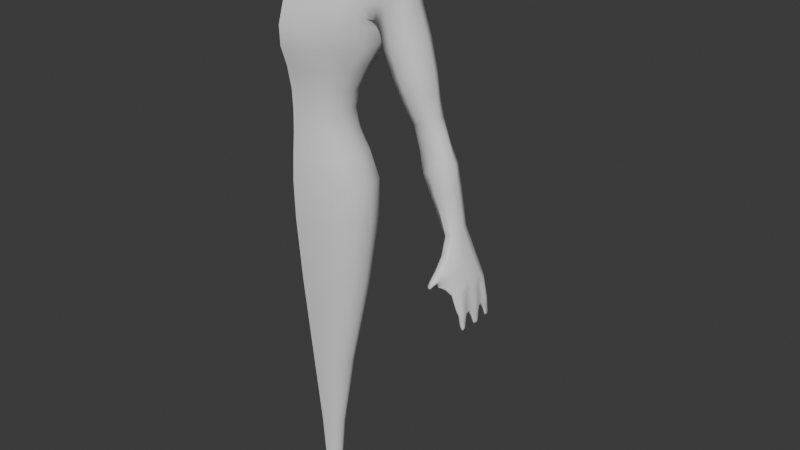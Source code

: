 # Source: Enkidu.blend  (saved by Blender 4.3.34; exported with 4.5.12 LTS)
import bpy
from mathutils import Matrix  # noqa: F401  (used for matrix-valued properties, if any)

bpy.ops.wm.read_factory_settings(use_empty=True)
scene = bpy.context.scene
scene.name = 'Scene'

# ---- collections
col_reference = bpy.data.collections.new('Reference'); scene.collection.children.link(col_reference)

# ---- images (referenced by path relative to the original .blend; pixels are not part of the script)
import os
ASSET_DIR = os.environ.get("B2B_ASSET_DIR", "")  # directory of the original .blend (textures are referenced by path, not embedded)
HERE = os.path.dirname(os.path.abspath(__file__))  # packed textures are extracted next to this script under _unpacked/

def load_image(name, relpath, width, height, colorspace="sRGB"):
    """Load a texture the original file referenced (path relative to the .blend, or extracted next to this script)."""
    p = next((c for c in (os.path.join(HERE, relpath), os.path.join(ASSET_DIR, relpath)) if relpath and os.path.exists(c)), "")
    if p:
        img = bpy.data.images.load(p, check_existing=True)
        img.name = name
    else:  # same state as the original file: an image datablock whose file is absent (Cycles renders it pink)
        img = bpy.data.images.new(name, width, height)
        img.source = "FILE"
        img.filepath = "//" + (relpath or name)
    img.colorspace_settings.name = colorspace
    return img
img_teacher12_29_teacher_albedotransparency_png = load_image('Teacher12_29_Teacher_AlbedoTransparency.png', 'Teacher12_29_Teacher_AlbedoTransparency.png', 1024, 1024, 'sRGB')

# ---- materials (node trees are filled in below, after node groups)
mat_teacher = bpy.data.materials.new('Teacher')
mat_enkidu = bpy.data.materials.new('Enkidu')

# ---- material node trees
mat_teacher.use_nodes = True; mat_teacher.node_tree.nodes.clear()
_N = mat_teacher.node_tree.nodes; _L = mat_teacher.node_tree.links
n0 = _N.new('ShaderNodeBsdfPrincipled'); n0.name = 'Principled BSDF'; n0.location = (10, 300)
n1 = _N.new('ShaderNodeOutputMaterial'); n1.name = 'Material Output'; n1.location = (300, 300)
n2 = _N.new('ShaderNodeTexImage'); n2.name = 'Image Texture.001'; n2.location = (-611, 398)
n2.image = img_teacher12_29_teacher_albedotransparency_png
_L.new(n0.outputs[0], n1.inputs[0])
_L.new(n2.outputs[0], n0.inputs[0])
n1.is_active_output = True
mat_enkidu.use_nodes = True; mat_enkidu.node_tree.nodes.clear()
_N = mat_enkidu.node_tree.nodes; _L = mat_enkidu.node_tree.links
n0 = _N.new('ShaderNodeBsdfPrincipled'); n0.name = 'Principled BSDF'; n0.location = (10, 300)
n1 = _N.new('ShaderNodeOutputMaterial'); n1.name = 'Material Output'; n1.location = (300, 300)
_L.new(n0.outputs[0], n1.inputs[0])
n1.is_active_output = True

# ---- world
world_world = bpy.data.worlds.new('World'); scene.world = world_world
world_world.use_nodes = True; world_world.node_tree.nodes.clear()
_N = world_world.node_tree.nodes; _L = world_world.node_tree.links
n0 = _N.new('ShaderNodeOutputWorld'); n0.name = 'World Output'; n0.location = (300, 300)
n1 = _N.new('ShaderNodeBackground'); n1.name = 'Background'; n1.location = (10, 300)
n1.inputs[0].default_value = (0.05088, 0.05088, 0.05088, 1.0)
_L.new(n1.outputs[0], n0.inputs[0])
n0.is_active_output = True
world_world.color = (0.05088, 0.05088, 0.05088)
world_world.sun_shadow_jitter_overblur = 0.0

# ---- meshes
me_cube_002 = bpy.data.meshes.new('Cube.002')
me_cube_002.from_pydata([(-0.0008109, 0.7547, -0.1066), (0.0, 0.737, 4.846), (-0.0001687, -0.9973, 0.9966), (0.0, -0.9999, 1.953), (-0.0002339, 0.4781, 0.9964), (0.0, 0.5571, 1.956), (0.0, -0.5733, 5.337), (0.0, 0.3783, 5.703), (0.0, -0.8542, 4.353), (0.0, 1.281, 3.912), (0.0, -1.104, 2.486), (-4.815e-05, 0.3941, 1.473), (-0.000707, 0.6391, 0.4861), (-0.0005923, -1.042, 0.4865), (0.0, 0.3217, 5.475), (0.0, -0.5197, 5.225), (0.0, 0.3291, 5.259), (0.0, -0.735, 5.407), (0.0, -0.6751, 5.382), (0.0, 0.4693, 5.987), (-0.0006785, -1.078, -0.1064), (0.0, -0.6624, 4.667), (0.0, -1.277, 3.386), (0.0, 1.215, 3.377), (0.0, 1.074, 4.478), (0.0, -1.121, 3.871), (0.0, 0.9106, 2.487), (-2.192e-05, -0.9791, 1.472), (0.0, 0.4503, 5.064), (0.0, -0.5625, 4.866), (0.0, -0.5212, 5.051), (0.0, 0.4423, 5.892), (0.9215, -0.8553, -0.1119), (0.6376, -0.5147, 4.686), (0.9329, 0.5314, -0.1126), (0.6601, 0.4875, 4.792), (1.057, 0.824, 3.429), (0.7676, 0.3006, 1.957), (0.7067, 0.2948, 0.993), (1.065, -0.9641, 3.43), (0.7813, -0.7962, 1.955), (0.7231, -0.8083, 0.9936), (0.4619, 0.7025, -0.1093), (0.3583, 0.6697, 4.83), (0.342, -0.6237, 4.673), (0.3928, -0.9518, 0.9953), (0.4389, -0.9496, 1.953), (0.5629, -1.205, 3.395), (0.3813, 0.4351, 0.995), (0.4295, 0.4758, 1.956), (0.5584, 1.031, 3.388), (1.3, -0.557, -0.1133), (1.419, -0.1638, -0.1138), (1.311, 0.23, -0.1138), (0.9041, 0.2621, 4.751), (0.9971, -0.06783, 4.739), (0.8908, -0.3427, 4.702), (0.934, 0.05329, 0.9918), (1.014, -0.2569, 0.9913), (0.9475, -0.5666, 0.9924), (0.9761, 0.05829, 1.953), (0.9855, -0.5484, 1.953), (1.572, 0.579, 3.538), (1.576, -0.6768, 3.536), (0.1443, -0.5453, 5.352), (0.1708, 0.3399, 5.69), (0.3024, 0.2318, 5.654), (0.2671, -0.4605, 5.393), (0.8953, 0.7983, 4.436), (0.884, -0.702, 4.368), (0.4559, -0.8012, 4.356), (0.4643, 0.9815, 4.463), (1.453, 0.4918, 4.444), (1.606, -0.07165, 4.564), (1.448, -0.5847, 4.418), (1.013, 0.9525, 3.907), (1.015, -0.9593, 3.885), (0.5337, -1.06, 3.873), (0.5339, 1.138, 3.907), (1.365, 0.7804, 3.94), (1.368, -0.8381, 3.928), (0.9587, 0.4803, 2.494), (0.9657, -0.8099, 2.49), (0.4987, 0.7496, 2.491), (0.5044, -1.039, 2.49), (1.23, 0.1981, 2.498), (1.239, -0.5027, 2.497), (0.6853, 0.2213, 1.471), (0.7049, -0.7987, 1.471), (0.3816, 0.3532, 1.472), (0.3943, -0.9353, 1.472), (0.8781, -0.002297, 1.469), (0.8912, -0.5722, 1.469), (0.8253, 0.432, 0.4815), (0.8301, -0.8322, 0.4823), (0.4211, 0.5906, 0.484), (0.4234, -0.9921, 0.4846), (1.139, 0.1559, 0.4805), (1.235, -0.2014, 0.4805), (1.143, -0.558, 0.4812), (0.431, -0.4493, 4.887), (0.4605, 0.2702, 5.017), (0.255, 0.3988, 5.05), (0.2335, -0.5348, 4.871), (0.5925, 0.09021, 4.977), (0.6365, -0.1134, 4.942), (0.5739, -0.3046, 4.91), (0.377, 0.06798, 5.599), (0.3928, -0.1287, 5.529), (0.3535, -0.3176, 5.455), (0.3967, -0.1427, 5.348), (0.27, -0.4277, 5.258), (0.3569, -0.307, 5.297), (0.381, 0.03349, 5.398), (0.3061, 0.1845, 5.439), (0.1732, 0.2858, 5.466), (0.1464, -0.4973, 5.233), (0.4562, -0.1448, 5.142), (0.3116, -0.429, 5.074), (0.4345, 0.03244, 5.183), (0.3459, 0.187, 5.221), (0.4117, -0.3085, 5.103), (0.1945, 0.2919, 5.248), (0.1692, -0.4987, 5.056), (0.3763, -0.376, 5.601), (0.3676, -0.3531, 5.553), (0.4162, -0.136, 5.714), (0.4078, -0.1296, 5.653), (0.3958, 0.1037, 5.821), (0.3896, 0.09639, 5.748), (0.3132, 0.2989, 5.908), (0.3106, 0.2805, 5.824), (0.1743, 0.4001, 5.874), (0.1744, 0.4251, 5.966), (0.153, -0.6928, 5.433), (0.1496, -0.6381, 5.405), (0.2775, -0.5292, 5.466), (0.2842, -0.5699, 5.502), (0.4508, -1.025, -0.1089), (2.549, 0.2265, 1.549), (2.579, -0.1611, 1.567), (2.797, -0.2442, 1.655), (3.104, 0.01082, 1.777), (3.011, -0.1731, 1.742), (3.045, 0.2057, 1.749), (3.425, 0.2112, -0.5484), (3.368, 0.04637, -0.5812), (3.438, -0.1842, -0.6605), (3.553, 0.2722, -0.5084), (3.285, -0.3187, 0.2534), (3.517, -0.2605, -0.6113), (3.714, 0.04607, -0.464), (3.677, -0.1954, -0.5847), (3.67, 0.2136, -0.4643), (2.749, 0.01137, 3.398), (2.303, 0.4395, 3.178), (2.624, 0.3251, 3.336), (2.013, -0.4029, 3.041), (2.297, -0.5458, 3.178), (2.017, 0.3627, 3.038), (2.619, -0.3838, 3.337), (2.934, 0.01359, 2.701), (2.816, 0.3105, 2.651), (2.807, -0.3517, 2.663), (2.509, 0.4103, 2.561), (2.215, -0.3467, 2.462), (2.501, -0.5001, 2.56), (2.228, 0.3261, 2.451), (3.624, 0.3143, -1.14), (3.553, 0.1214, -1.129), (3.572, -0.1616, -1.169), (3.753, 0.3754, -1.124), (3.919, 0.1125, -1.077), (3.901, -0.1854, -1.127), (3.874, 0.3115, -1.103), (2.982, 0.03832, 0.1615), (3.074, 0.2666, 0.2032), (3.301, 0.3528, 0.2536), (3.508, -0.2259, 0.3174), (3.504, 0.2581, 0.3437), (3.591, 0.02523, 0.3615), (3.07, -0.2146, 0.1767), (3.853, 0.4155, -1.628), (3.934, 0.451, -1.594), (4.057, 0.4452, -2.475), (4.022, 0.411, -1.6), (3.985, 0.4477, -2.131), (4.047, 0.4713, -2.117), (4.108, 0.4441, -2.109), (4.109, 0.4528, -2.498), (4.145, 0.4425, -2.459), (3.873, -0.4859, -1.317), (3.664, -0.9471, -1.5), (3.604, -0.4634, -0.9227), (3.529, -0.4337, -1.008), (3.65, -0.4407, -1.339), (3.743, -0.4765, -0.9975), (4.029, -0.4335, -1.657), (4.114, -0.424, -2.123), (3.848, -0.4102, -1.683), (4.129, -0.4215, -2.585), (3.981, -0.4152, -2.146), (4.069, -0.4189, -2.506), (4.148, -0.4218, -2.492), (3.624, -0.9301, -1.516), (3.617, -0.9519, -1.479), (3.574, -0.9243, -1.475), (3.58, -0.911, -1.503), (3.66, -0.961, -1.474), (3.874, 0.337, -1.745), (3.875, 0.1074, -1.783), (3.782, 0.2094, -1.544), (3.877, -0.05055, -1.782), (3.877, -0.2872, -1.752), (3.788, -0.1648, -1.549), (4.091, 0.09857, -1.745), (4.075, 0.3296, -1.711), (4.041, 0.1998, -1.5), (4.071, -0.3026, -1.721), (4.088, -0.06015, -1.746), (4.034, -0.1801, -1.51), (3.983, 0.3849, -2.168), (3.981, 0.07522, -2.187), (3.985, -0.3417, -2.169), (3.981, -0.01778, -2.186), (4.127, 0.3795, -2.143), (4.138, 0.06926, -2.159), (4.125, -0.3501, -2.145), (4.136, -0.02399, -2.158), (4.07, 0.05502, -2.531), (4.067, 0.4048, -2.513), (4.069, 0.001548, -2.528), (4.07, -0.3739, -2.511), (4.128, 0.4082, -2.585), (4.136, 0.05051, -2.611), (4.135, 0.003101, -2.608), (4.13, -0.3815, -2.588), (4.161, 0.05209, -2.514), (4.153, 0.4016, -2.497), (4.159, -0.001864, -2.511), (4.151, -0.3774, -2.497), (3.865, 0.2306, -1.665), (3.916, 0.2759, -1.801), (3.915, 0.1929, -1.808), (3.868, -0.1715, -1.664), (3.917, -0.1342, -1.806), (3.919, -0.2184, -1.8), (4.042, 0.2212, -1.634), (4.065, 0.1843, -1.781), (4.062, 0.2677, -1.775), (4.037, -0.1825, -1.636), (4.058, -0.229, -1.777), (4.062, -0.143, -1.781), (4.104, -0.2678, -2.179), (4.107, -0.1134, -2.182), (4.022, 0.3062, -2.195), (4.021, 0.1622, -2.2), (4.023, -0.2623, -2.193), (4.022, -0.1086, -2.198), (4.076, -0.04124, -2.494), (4.077, -0.3357, -2.484), (4.107, 0.3013, -2.18), (4.109, 0.1573, -2.184), (4.14, 0.09393, -2.487), (4.136, 0.3627, -2.481), (4.119, 0.3648, -2.531), (4.121, 0.09442, -2.54), (4.078, 0.09652, -2.499), (4.077, 0.3658, -2.491), (4.119, -0.04206, -2.534), (4.116, -0.3395, -2.522), (4.137, -0.04437, -2.483), (4.133, -0.3386, -2.474), (4.09, -0.2586, -2.29), (4.091, -0.122, -2.294), (4.091, 0.2943, -2.293), (4.092, 0.1693, -2.296), (3.765, -0.7235, -1.357), (3.629, -0.7158, -1.189), (3.718, -0.7309, -1.232), (3.598, -0.6723, -1.368), (3.567, -0.6827, -1.233), (3.853, -0.5816, -1.495), (3.741, -0.5546, -1.51), (3.889, -0.4917, -1.705), (3.986, -0.5055, -1.689), (4.077, -0.4714, -2.132), (4.016, -0.4677, -2.143), (4.076, -0.4717, -2.247), (3.662, -0.6969, -1.464), (3.746, -0.7216, -1.455), (3.656, -0.8233, -1.486), (3.697, -0.7453, -1.543), (4.001, -0.5263, -2.012), (3.723, -0.7141, -1.562), (3.807, -0.6286, -1.624), (3.924, -0.5639, -1.723), (3.695, -0.8738, -1.447), (3.62, -0.8855, -1.377), (3.583, -0.8312, -1.452), (3.681, -0.8959, -1.394), (3.569, -0.8525, -1.394), (4.126, -0.4487, -2.461), (4.113, -0.449, -2.511), (4.075, -0.4471, -2.469), (4.031, -0.5139, -2.109), (3.701, -0.706, -1.531), (3.947, -0.5471, -1.71), (3.826, -0.6174, -1.584), (4.002, -0.5086, -2.036), (3.784, -0.6065, -1.591), (3.684, -0.7706, -1.527), (3.911, -0.5419, -1.716), (4.025, -0.5101, -2.032), (3.734, -0.7156, -1.526), (4.044, -0.4999, -2.138), (1.049, -0.2444, 1.944), (1.7, -0.0419, 3.322), (1.318, -0.1532, 2.491), (0.9472, -0.2871, 1.466), (2.483, 0.03344, 1.527), (2.623, 0.03984, 1.001), (1.906, 0.02878, 2.987), (2.107, 0.02897, 2.418), (2.734, -0.1505, 1.033), (3.252, -0.1672, 1.233), (3.348, 0.01323, 1.283), (2.995, -0.2332, 1.136), (3.007, 0.2834, 1.103), (3.222, 0.2071, 1.291), (2.718, 0.2272, 1.094), (3.029, 0.0111, 2.226), (2.927, 0.2543, 2.14), (2.922, -0.2932, 2.201), (2.654, 0.3377, 2.126), (2.395, -0.2798, 2.017), (2.658, -0.4125, 2.11), (2.432, 0.2775, 1.964), (2.294, 0.03835, 1.968), (2.884, 0.3082, 1.891), (2.939, 0.2746, 1.707), (2.798, 0.3069, 1.647), (2.653, 0.2861, 1.591), (2.714, 0.2822, 1.393), (2.881, 0.2967, 1.446), (3.037, 0.269, 1.524), (2.742, 0.3393, 1.846), (2.604, 0.3208, 1.783), (0.0, 0.1226, -6.849), (0.0, -0.4529, -6.849), (0.245, -0.3865, -6.85), (0.2582, 0.05008, -6.85), (0.1232, 0.1047, -6.849), (0.3568, -0.2939, -6.85), (0.4068, -0.1693, -6.85), (0.3682, -0.04467, -6.85), (0.1134, -0.4376, -6.849), (0.4413, -1.004, -1.003), (0.9015, -0.8413, -1.006), (0.4615, 0.6784, -1.003), (-0.0003051, 0.7301, -1.0), (1.28, -0.5522, -1.008), (1.41, -0.1675, -1.008), (-0.000251, -1.053, -1.0), (1.304, 0.2176, -1.008), (0.9297, 0.5113, -1.007), (0.38, -0.8766, -2.62), (0.3999, 0.4867, -2.62), (1.107, -0.5135, -2.623), (-3.112e-05, -0.9157, -2.618), (0.8235, 0.3496, -2.622), (0.792, -0.7468, -2.622), (-3.828e-05, 0.5303, -2.618), (1.223, -0.2015, -2.623), (1.134, 0.1111, -2.623), (0.2451, -0.6421, -4.902), (0.2608, 0.2419, -4.902), (0.6708, -0.408, -4.903), (0.0, -0.6671, -4.902), (0.5028, 0.1527, -4.903), (0.4799, -0.5589, -4.903), (0.0, 0.2708, -4.902), (0.7542, -0.2051, -4.903), (0.6911, -0.001924, -4.903), (0.0, 0.08159, -7.841), (0.0, -0.3815, -7.841), (0.1896, -0.3262, -7.841), (0.1984, 0.02218, -7.841), (0.1006, 0.06694, -7.841), (0.2678, -0.2516, -7.841), (0.3014, -0.1529, -7.841), (0.2748, -0.05407, -7.841), (0.09419, -0.3685, -7.841), (2.171, 0.443, 3.63), (1.917, -0.3744, 3.402), (2.169, -0.5071, 3.63), (1.919, 0.3546, 3.404), (2.56, -0.02137, 4.016), (2.447, 0.3046, 3.908), (2.443, -0.4138, 3.908), (1.815, 0.003667, 3.32), (0.0, 1.086, 2.935), (0.0, -1.261, 2.944), (1.016, 0.6483, 2.987), (1.022, -0.8972, 2.987), (0.5389, 0.8918, 2.947), (0.5437, -1.189, 2.954), (1.558, 0.355, 3.029), (1.565, -0.5527, 3.032), (1.605, -0.1056, 3.027), (1.871, -0.3972, 3.556), (2.099, -0.5002, 3.864), (2.548, -0.08026, 4.483), (2.386, 0.2666, 4.275), (2.101, 0.4322, 3.866), (1.873, 0.3384, 3.56), (2.384, -0.434, 4.274), (1.802, -0.01762, 3.448), (1.683, 0.4748, 3.657), (1.673, 0.6281, 3.995), (1.804, 0.3893, 4.47), (1.682, -0.5384, 3.65), (1.731, -0.03216, 3.453), (1.665, -0.6682, 3.988), (1.803, -0.4938, 4.461), (2.043, -0.08005, 4.684), (2.032, 0.4636, 3.997), (1.899, 0.5113, 4.028), (1.773, -0.4624, 3.66), (1.823, -0.4278, 3.638), (2.03, -0.5243, 3.994), (1.908, -0.5617, 4.024), (1.826, 0.363, 3.643), (1.776, 0.4007, 3.667), (2.366, -0.07517, 4.828), (2.488, -0.07884, 4.785), (2.323, 0.2839, 4.514), (2.208, 0.3144, 4.558), (2.207, -0.4635, 4.555), (2.321, -0.4441, 4.513), (1.781, -0.02984, 3.508), (1.752, -0.03377, 3.508), (3.14, -0.3194, 0.6935), (3.156, 0.3588, 0.6749), (3.397, 0.264, 0.8352), (2.755, 0.04104, 0.5644), (2.869, -0.2121, 0.5907), (3.416, -0.2292, 0.7858), (3.518, 0.01835, 0.8396), (2.86, 0.2799, 0.6406)], [], [(71, 43, 35, 68), (74, 56, 33, 69), (43, 1, 28, 102), (99, 59, 41, 94), (92, 61, 40, 88), (408, 63, 39, 404), (95, 48, 38, 93), (89, 49, 37, 87), (405, 50, 36, 403), (401, 23, 50, 405), (11, 5, 49, 89), (12, 4, 48, 95), (404, 39, 47, 406), (406, 47, 22, 402), (88, 40, 46, 90), (90, 46, 3, 27), (94, 41, 45, 96), (96, 45, 2, 13), (56, 55, 105, 106), (69, 33, 44, 70), (70, 44, 21, 8), (24, 1, 43, 71), (55, 54, 104, 105), (21, 44, 103, 29), (54, 35, 101, 104), (33, 56, 106, 100), (403, 36, 62, 407), (415, 417, 440, 432), (407, 62, 317, 409), (87, 37, 60, 91), (398, 397, 154, 156), (316, 318, 86, 61), (93, 38, 57, 97), (97, 57, 58, 98), (98, 58, 59, 99), (44, 33, 100, 103), (35, 43, 102, 101), (68, 35, 54, 72), (72, 54, 55, 73), (73, 55, 56, 74), (336, 335, 140, 141), (140, 320, 321, 324), (75, 68, 72, 79), (9, 24, 71, 78), (77, 70, 8, 25), (76, 69, 70, 77), (80, 74, 69, 76), (78, 71, 68, 75), (50, 78, 75, 36), (63, 80, 76, 39), (39, 76, 77, 47), (47, 77, 25, 22), (23, 9, 78, 50), (36, 75, 79, 62), (332, 331, 142, 144), (334, 332, 339, 346), (91, 60, 316, 319), (319, 316, 61, 92), (37, 81, 85, 60), (46, 84, 10, 3), (40, 82, 84, 46), (5, 26, 83, 49), (49, 83, 81, 37), (61, 86, 82, 40), (338, 337, 139, 320), (58, 319, 92, 59), (38, 87, 91, 57), (45, 90, 27, 2), (41, 88, 90, 45), (4, 11, 89, 48), (48, 89, 87, 38), (59, 92, 88, 41), (52, 98, 99, 51), (53, 97, 98, 52), (34, 93, 97, 53), (138, 96, 13, 20), (32, 94, 96, 138), (0, 12, 95, 42), (42, 95, 93, 34), (51, 99, 94, 32), (116, 111, 67, 64), (115, 14, 7, 65), (112, 110, 108, 109), (110, 113, 107, 108), (111, 112, 109, 67), (113, 114, 66, 107), (114, 115, 65, 66), (15, 116, 64, 6), (30, 123, 116, 15), (120, 122, 115, 114), (119, 120, 114, 113), (118, 121, 112, 111), (117, 119, 113, 110), (121, 117, 110, 112), (122, 16, 14, 115), (123, 118, 111, 116), (103, 100, 118, 123), (102, 28, 16, 122), (106, 105, 117, 121), (105, 104, 119, 117), (100, 106, 121, 118), (104, 101, 120, 119), (101, 102, 122, 120), (29, 103, 123, 30), (109, 108, 127, 125), (108, 107, 129, 127), (107, 66, 131, 129), (6, 64, 135, 18), (65, 7, 31, 132), (66, 65, 132, 131), (64, 67, 136, 135), (137, 134, 135, 136), (133, 130, 131, 132), (19, 133, 132, 31), (134, 17, 18, 135), (130, 128, 129, 131), (128, 126, 127, 129), (126, 124, 125, 127), (124, 137, 136, 125), (67, 109, 125, 136), (177, 179, 153, 148), (178, 149, 150, 152), (175, 176, 145, 146), (176, 177, 148, 145), (144, 329, 345, 340), (331, 333, 143, 142), (321, 320, 139, 330), (333, 336, 141, 143), (146, 145, 168, 169), (145, 148, 171, 168), (153, 151, 172, 174), (180, 178, 152, 151), (181, 175, 146, 147), (179, 180, 151, 153), (149, 181, 147, 150), (412, 413, 436, 435), (409, 317, 63, 408), (393, 398, 156, 155), (423, 421, 428, 431), (420, 425, 434, 437), (57, 91, 319, 58), (417, 410, 429, 440), (160, 158, 166, 163), (157, 322, 323, 165), (154, 160, 163, 161), (159, 155, 164, 167), (155, 156, 162, 164), (156, 154, 161, 162), (158, 157, 165, 166), (212, 210, 222, 224), (185, 216, 225, 188), (171, 174, 185, 183), (173, 152, 196, 191), (148, 153, 174, 171), (151, 152, 173, 172), (147, 146, 169, 170), (141, 140, 324, 327), (144, 142, 326, 329), (322, 159, 167, 323), (142, 143, 325, 326), (328, 330, 343, 344), (335, 338, 320, 140), (143, 141, 327, 325), (329, 328, 344, 345), (174, 172, 217, 216, 185), (183, 185, 188, 187), (221, 186, 184, 230), (170, 169, 211, 210, 212, 214), (172, 173, 220, 219, 215, 217), (147, 170, 195, 194), (168, 171, 183, 182), (209, 182, 186, 221), (224, 222, 229, 231), (186, 187, 189, 184), (184, 189, 233, 230), (240, 227, 198, 203), (170, 214, 213, 199, 195), (218, 220, 173, 191, 197), (150, 147, 194, 193), (182, 183, 187, 186), (236, 240, 203, 200), (229, 234, 235, 231), (232, 236, 200, 202), (189, 190, 238, 233), (187, 188, 190, 189), (188, 225, 238, 190), (223, 232, 202, 201), (227, 218, 197, 198), (215, 219, 228, 226), (213, 223, 201, 199), (152, 150, 193, 196), (226, 228, 239, 237), (300, 298, 205, 208), (284, 199, 201, 287), (198, 286, 302, 203), (282, 191, 277, 290), (280, 289, 291, 299), (197, 285, 286, 198), (288, 287, 304, 303), (205, 206, 207, 204), (208, 205, 204, 192), (297, 300, 208, 192), (301, 299, 207, 206), (291, 290, 277, 297), (298, 301, 206, 205), (218, 227, 253, 251), (215, 226, 262, 248), (211, 209, 242, 241), (240, 236, 270, 272), (228, 219, 252, 254), (225, 216, 249, 261), (238, 225, 261, 264), (233, 238, 264, 265), (219, 220, 250, 252), (237, 234, 266, 263), (226, 237, 263, 262), (231, 235, 269, 259), (220, 218, 251, 250), (236, 232, 260, 270), (216, 217, 247, 249), (232, 223, 257, 260), (169, 168, 182, 209, 211), (242, 243, 241), (245, 246, 244), (248, 249, 247), (251, 252, 250), (254, 252, 251, 253), (256, 243, 242, 255), (261, 249, 248, 262), (257, 246, 245, 258), (235, 239, 271, 269), (223, 213, 246, 257), (229, 222, 256, 267), (210, 211, 241, 243), (212, 224, 258, 245), (222, 210, 243, 256), (221, 230, 268, 255), (214, 212, 245, 244), (209, 221, 255, 242), (239, 228, 254, 271), (234, 229, 267, 266), (227, 240, 272, 253), (213, 214, 244, 246), (224, 231, 259, 258), (217, 215, 248, 247), (230, 233, 265, 268), (260, 257, 273, 270), (254, 253, 273, 274), (258, 259, 269, 274), (262, 263, 266, 276), (274, 269, 271, 254), (270, 273, 253, 272), (274, 273, 257, 258), (256, 255, 275, 276), (264, 261, 275, 265), (276, 275, 261, 262), (276, 266, 267, 256), (265, 275, 255, 268), (234, 237, 239, 235), (193, 194, 281, 278), (283, 195, 199, 284), (194, 195, 280, 281), (191, 196, 279, 277), (191, 282, 285, 197), (196, 193, 278, 279), (311, 306, 294, 292), (308, 314, 294, 295), (307, 308, 295, 296), (309, 315, 305, 293), (306, 310, 295, 294), (195, 283, 289, 280), (312, 309, 293, 296), (310, 312, 296, 295), (313, 307, 296, 293), (314, 311, 292, 294), (278, 281, 301, 298), (281, 280, 299, 301), (277, 279, 300, 297), (279, 278, 298, 300), (299, 291, 204, 207), (297, 192, 204, 291), (303, 304, 202, 200), (202, 304, 287, 201), (303, 302, 286, 288), (203, 302, 303, 200), (315, 313, 293, 305), (288, 286, 313, 315), (290, 291, 311, 314), (286, 285, 307, 313), (283, 284, 312, 310), (284, 287, 309, 312), (289, 283, 310, 306), (287, 288, 315, 309), (285, 282, 308, 307), (282, 290, 314, 308), (291, 289, 306, 311), (60, 85, 318, 316), (448, 447, 178, 180), (446, 445, 175, 181), (447, 442, 149, 178), (442, 446, 181, 149), (449, 443, 177, 176), (449, 176, 175, 445), (443, 444, 179, 177), (444, 448, 180, 179), (165, 323, 338, 335), (163, 166, 336, 333), (161, 163, 333, 331), (167, 164, 334, 337), (323, 167, 337, 338), (164, 162, 332, 334), (162, 161, 331, 332), (166, 165, 335, 336), (346, 339, 340, 341), (347, 346, 341, 342), (342, 341, 344, 343), (341, 340, 345, 344), (139, 337, 347, 342), (330, 139, 342, 343), (337, 334, 346, 347), (332, 144, 340, 339), (394, 400, 322, 157), (397, 399, 160, 154), (396, 393, 155, 159), (410, 411, 430, 429), (416, 412, 435, 439), (399, 395, 158, 160), (400, 396, 159, 322), (395, 394, 157, 158), (380, 375, 356, 350), (381, 376, 352, 348), (382, 377, 353, 354), (375, 378, 349, 356), (383, 382, 354, 355), (376, 379, 351, 352), (377, 380, 350, 353), (379, 383, 355, 351), (34, 53, 364, 365), (51, 32, 358, 361), (42, 34, 365, 359), (53, 52, 362, 364), (138, 20, 363, 357), (52, 51, 361, 362), (0, 42, 359, 360), (32, 138, 357, 358), (365, 364, 374, 370), (361, 358, 371, 368), (359, 365, 370, 367), (364, 362, 373, 374), (357, 363, 369, 366), (362, 361, 368, 373), (360, 359, 367, 372), (358, 357, 366, 371), (370, 374, 383, 379), (368, 371, 380, 377), (367, 370, 379, 376), (374, 373, 382, 383), (366, 369, 378, 375), (373, 368, 377, 382), (372, 367, 376, 381), (371, 366, 375, 380), (354, 353, 389, 390), (355, 354, 390, 391), (356, 349, 385, 392), (350, 356, 392, 386), (351, 355, 391, 387), (352, 351, 387, 388), (348, 352, 388, 384), (353, 350, 386, 389), (421, 422, 441, 428), (425, 424, 438, 434), (418, 419, 427, 433), (413, 414, 426, 436), (424, 423, 431, 438), (422, 418, 433, 441), (411, 416, 439, 430), (419, 420, 437, 427), (318, 409, 408, 86), (85, 407, 409, 318), (81, 403, 407, 85), (84, 406, 402, 10), (82, 404, 406, 84), (26, 401, 405, 83), (83, 405, 403, 81), (86, 408, 404, 82), (400, 394, 410, 417), (396, 400, 417, 415), (395, 399, 416, 411), (399, 397, 412, 416), (393, 396, 415, 414), (398, 393, 414, 413), (397, 398, 413, 412), (394, 395, 411, 410), (62, 79, 419, 418), (72, 73, 425, 420), (79, 72, 420, 419), (80, 63, 421, 423), (73, 74, 424, 425), (63, 317, 422, 421), (317, 62, 418, 422), (74, 80, 423, 424), (431, 428, 429, 430), (437, 434, 435, 436), (427, 437, 436, 426), (433, 427, 426, 432), (434, 438, 439, 435), (438, 431, 430, 439), (441, 433, 432, 440), (428, 441, 440, 429), (414, 415, 432, 426), (329, 326, 448, 444), (328, 329, 444, 443), (330, 449, 445, 321), (330, 328, 443, 449), (327, 324, 446, 442), (325, 327, 442, 447), (324, 321, 445, 446), (326, 325, 447, 448)])
me_cube_002.polygons.foreach_set('use_smooth', [True] * 418)
me_cube_002.polygons.foreach_set('material_index', [2, 2, 2, 2, 2, 2, 2, 2, 2, 2, 2, 2, 2, 2, 2, 2, 2, 2, 2, 2, 2, 2, 2, 2, 2, 2, 2, 2, 2, 2, 2, 2, 2, 2, 2, 2, 2, 2, 2, 2, 2, 2, 2, 2, 2, 2, 2, 2, 2, 2, 2, 2, 2, 2, 2, 2, 2, 2, 2, 2, 2, 2, 2, 2, 2, 2, 2, 2, 2, 2, 2, 2, 2, 2, 2, 2, 2, 2, 2, 2, 2, 2, 2, 2, 2, 2, 2, 2, 2, 2, 2, 2, 2, 2, 2, 2, 2, 2, 2, 2, 2, 2, 2, 2, 2, 2, 2, 2, 2, 2, 2, 2, 2, 2, 2, 2, 2, 2, 2, 2, 2, 2, 2, 2, 2, 2, 2, 2, 2, 2, 2, 2, 2, 2, 2, 2, 2, 2, 2, 2, 2, 2, 2, 2, 2, 2, 2, 2, 2, 2, 2, 2, 2, 2, 2, 2, 2, 2, 2, 2, 2, 2, 2, 2, 2, 2, 2, 2, 2, 2, 2, 2, 2, 2, 2, 2, 2, 2, 2, 2, 2, 2, 2, 2, 2, 2, 2, 2, 2, 2, 2, 2, 2, 2, 2, 2, 2, 2, 2, 2, 2, 2, 2, 2, 2, 2, 2, 2, 2, 2, 2, 2, 2, 2, 2, 2, 2, 2, 2, 2, 2, 2, 2, 2, 2, 2, 2, 2, 2, 2, 2, 2, 2, 2, 2, 2, 2, 2, 2, 2, 2, 2, 2, 2, 2, 2, 2, 2, 2, 2, 2, 2, 2, 2, 2, 2, 2, 2, 2, 2, 2, 2, 2, 2, 2, 2, 2, 2, 2, 2, 2, 2, 2, 2, 2, 2, 2, 2, 2, 2, 2, 2, 2, 2, 2, 2, 2, 2, 2, 2, 2, 2, 2, 2, 2, 2, 2, 2, 2, 2, 2, 2, 2, 2, 2, 2, 2, 2, 2, 2, 2, 2, 2, 2, 2, 2, 2, 2, 2, 2, 2, 2, 2, 2, 2, 2, 2, 2, 2, 2, 2, 2, 2, 2, 2, 2, 2, 2, 2, 2, 2, 2, 2, 2, 2, 2, 2, 2, 2, 2, 2, 2, 2, 2, 2, 2, 2, 2, 2, 2, 2, 2, 2, 2, 2, 2, 2, 2, 2, 2, 2, 2, 2, 2, 2, 2, 2, 2, 2, 2, 2, 2, 2, 2, 2, 2, 2, 2, 2, 2, 2, 2, 2, 2, 2, 2, 2, 2, 2, 2, 2, 2, 2, 2, 2, 2, 2, 2, 2, 2, 2, 2, 2, 2, 2, 2, 2, 2])
_uv = me_cube_002.uv_layers.new(name='UVMap')
_uv.uv.foreach_set('vector', [0.1597, 0.05827, 0.1452, 0.04921, 0.1632, 0.03893, 0.1846, 0.04551, 0.8084, 0.2936, 0.7718, 0.3089, 0.7581, 0.3005, 0.7742, 0.2846, 0.1452, 0.04921, 0.1217, 0.05996, 0.1176, 0.05115, 0.1325, 0.0438, 0.7821, 0.04597, 0.7745, 0.08177, 0.7603, 0.08223, 0.765, 0.04596, 0.776, 0.1171, 0.7863, 0.1535, 0.7678, 0.1547, 0.761, 0.1186, 0.8069, 0.2113, 0.8135, 0.2308, 0.7816, 0.2253, 0.7788, 0.2079, 0.2617, 0.2925, 0.2432, 0.2542, 0.2589, 0.2468, 0.2777, 0.2839, 0.2291, 0.2186, 0.2169, 0.1799, 0.2348, 0.1717, 0.2456, 0.2108, 0.1971, 0.1215, 0.1911, 0.1049, 0.215, 0.09586, 0.2198, 0.1138, 0.159, 0.1402, 0.1513, 0.1237, 0.1911, 0.1049, 0.1971, 0.1215, 0.2015, 0.2317, 0.1849, 0.1958, 0.2169, 0.1799, 0.2291, 0.2186, 0.235, 0.3037, 0.2176, 0.2663, 0.2432, 0.2542, 0.2617, 0.2925, 0.7788, 0.2079, 0.7816, 0.2253, 0.7571, 0.2227, 0.7553, 0.2063, 0.7553, 0.2063, 0.7571, 0.2227, 0.7119, 0.2229, 0.7119, 0.2062, 0.761, 0.1186, 0.7678, 0.1547, 0.7464, 0.1544, 0.7407, 0.1187, 0.7407, 0.1187, 0.7464, 0.1544, 0.7119, 0.1542, 0.7119, 0.1185, 0.765, 0.04596, 0.7603, 0.08223, 0.7396, 0.08264, 0.742, 0.04679, 0.742, 0.04679, 0.7396, 0.08264, 0.7119, 0.08275, 0.7119, 0.04726, 0.7718, 0.3089, 0.7794, 0.3257, 0.7548, 0.335, 0.7468, 0.3226, 0.7742, 0.2846, 0.7581, 0.3005, 0.7399, 0.2999, 0.7505, 0.2831, 0.7505, 0.2831, 0.7399, 0.2999, 0.7119, 0.3004, 0.7119, 0.2834, 0.1275, 0.07248, 0.1217, 0.05996, 0.1452, 0.04921, 0.1597, 0.05827, 0.1742, 0.005964, 0.1721, 0.02439, 0.1472, 0.02287, 0.1483, 0.008142, 0.7119, 0.3004, 0.7399, 0.2999, 0.7264, 0.314, 0.7119, 0.3134, 0.1721, 0.02439, 0.1632, 0.03893, 0.1426, 0.03471, 0.1472, 0.02287, 0.7581, 0.3005, 0.7718, 0.3089, 0.7468, 0.3226, 0.738, 0.3164, 0.2198, 0.1138, 0.215, 0.09586, 0.2417, 0.08647, 0.2439, 0.1074, 0.8053, 0.5952, 0.8211, 0.5846, 0.8257, 0.5929, 0.8088, 0.6044, 0.2439, 0.1074, 0.2417, 0.08647, 0.263, 0.09611, 0.2637, 0.114, 0.2456, 0.2108, 0.2348, 0.1717, 0.2531, 0.168, 0.2617, 0.204, 0.7524, 0.5988, 0.7322, 0.5982, 0.7319, 0.5846, 0.7517, 0.5838, 0.3235, 0.1628, 0.3615, 0.151, 0.3615, 0.17, 0.3262, 0.178, 0.2777, 0.2839, 0.2589, 0.2468, 0.2748, 0.2381, 0.2947, 0.2722, 0.2947, 0.2722, 0.2748, 0.2381, 0.2903, 0.2287, 0.3102, 0.2576, 0.3102, 0.2576, 0.2903, 0.2287, 0.3044, 0.2188, 0.326, 0.2417, 0.7399, 0.2999, 0.7581, 0.3005, 0.738, 0.3164, 0.7264, 0.314, 0.1632, 0.03893, 0.1452, 0.04921, 0.1325, 0.0438, 0.1426, 0.03471, 0.1846, 0.04551, 0.1632, 0.03893, 0.1721, 0.02439, 0.2131, 0.02288, 0.2131, 0.02288, 0.1721, 0.02439, 0.1742, 0.005964, 0.2131, -2.082e-08, 0.8171, 0.3136, 0.7794, 0.3257, 0.7718, 0.3089, 0.8084, 0.2936, 0.7002, 0.4935, 0.6849, 0.4919, 0.6877, 0.4741, 0.7019, 0.4747, 0.6877, 0.4741, 0.6771, 0.4739, 0.6738, 0.4528, 0.6881, 0.453, 0.2005, 0.06646, 0.1846, 0.04551, 0.2131, 0.02288, 0.225, 0.05495, 0.1374, 0.09359, 0.1275, 0.07248, 0.1597, 0.05827, 0.1766, 0.07544, 0.757, 0.2589, 0.7505, 0.2831, 0.7119, 0.2834, 0.7119, 0.2586, 0.7808, 0.2592, 0.7742, 0.2846, 0.7505, 0.2831, 0.757, 0.2589, 0.8073, 0.2617, 0.8084, 0.2936, 0.7742, 0.2846, 0.7808, 0.2592, 0.1766, 0.07544, 0.1597, 0.05827, 0.1846, 0.04551, 0.2005, 0.06646, 0.1911, 0.1049, 0.1766, 0.07544, 0.2005, 0.06646, 0.215, 0.09586, 0.8135, 0.2308, 0.8073, 0.2617, 0.7808, 0.2592, 0.7816, 0.2253, 0.7816, 0.2253, 0.7808, 0.2592, 0.757, 0.2589, 0.7571, 0.2227, 0.7571, 0.2227, 0.757, 0.2589, 0.7119, 0.2586, 0.7119, 0.2229, 0.1513, 0.1237, 0.1374, 0.09359, 0.1766, 0.07544, 0.1911, 0.1049, 0.215, 0.09586, 0.2005, 0.06646, 0.225, 0.05495, 0.2417, 0.08647, 0.7456, 0.4926, 0.7307, 0.4946, 0.7302, 0.4751, 0.7428, 0.4745, 0.7616, 0.4933, 0.7456, 0.4926, 0.7512, 0.4821, 0.7599, 0.4814, 0.2617, 0.204, 0.2531, 0.168, 0.2691, 0.1677, 0.2754, 0.1941, 0.2937, 0.1805, 0.3235, 0.1628, 0.3262, 0.178, 0.2976, 0.1925, 0.2348, 0.1717, 0.2245, 0.1318, 0.246, 0.1283, 0.2531, 0.168, 0.7464, 0.1544, 0.7535, 0.1899, 0.7119, 0.1894, 0.7119, 0.1542, 0.7678, 0.1547, 0.7759, 0.1905, 0.7535, 0.1899, 0.7464, 0.1544, 0.1849, 0.1958, 0.1667, 0.1566, 0.203, 0.1381, 0.2169, 0.1799, 0.2169, 0.1799, 0.203, 0.1381, 0.2245, 0.1318, 0.2348, 0.1717, 0.7863, 0.1535, 0.8003, 0.1918, 0.7759, 0.1905, 0.7678, 0.1547, 0.7877, 0.4885, 0.776, 0.4891, 0.7746, 0.4723, 0.7839, 0.4723, 0.2903, 0.2287, 0.2937, 0.1805, 0.2976, 0.1925, 0.3044, 0.2188, 0.2589, 0.2468, 0.2456, 0.2108, 0.2617, 0.204, 0.2748, 0.2381, 0.7396, 0.08264, 0.7407, 0.1187, 0.7119, 0.1185, 0.7119, 0.08275, 0.7603, 0.08223, 0.761, 0.1186, 0.7407, 0.1187, 0.7396, 0.08264, 0.2176, 0.2663, 0.2015, 0.2317, 0.2291, 0.2186, 0.2432, 0.2542, 0.2432, 0.2542, 0.2291, 0.2186, 0.2456, 0.2108, 0.2589, 0.2468, 0.7745, 0.08177, 0.776, 0.1171, 0.761, 0.1186, 0.7603, 0.08223, 0.3361, 0.2881, 0.3102, 0.2576, 0.326, 0.2417, 0.3532, 0.2658, 0.3193, 0.3055, 0.2947, 0.2722, 0.3102, 0.2576, 0.3361, 0.2881, 0.3012, 0.3183, 0.2777, 0.2839, 0.2947, 0.2722, 0.3193, 0.3055, 0.7428, 0.01862, 0.742, 0.04679, 0.7119, 0.04726, 0.7119, 0.02088, 0.7677, 0.01188, 0.765, 0.04596, 0.742, 0.04679, 0.7428, 0.01862, 0.2525, 0.3414, 0.235, 0.3037, 0.2617, 0.2925, 0.2834, 0.3282, 0.2834, 0.3282, 0.2617, 0.2925, 0.2777, 0.2839, 0.3012, 0.3183, 0.7876, 0.007627, 0.7821, 0.04597, 0.765, 0.04596, 0.7677, 0.01188, 0.8496, 0.7137, 0.8501, 0.7232, 0.8413, 0.7228, 0.842, 0.7135, 0.8533, 0.7814, 0.8536, 0.7953, 0.8338, 0.7978, 0.8322, 0.7839, 0.8507, 0.7323, 0.8515, 0.7467, 0.8374, 0.7466, 0.8401, 0.732, 0.8515, 0.7467, 0.8522, 0.7607, 0.8348, 0.7619, 0.8374, 0.7466, 0.8501, 0.7232, 0.8507, 0.7323, 0.8401, 0.732, 0.8413, 0.7228, 0.8522, 0.7607, 0.8529, 0.7707, 0.8334, 0.7725, 0.8348, 0.7619, 0.8529, 0.7707, 0.8533, 0.7814, 0.8322, 0.7839, 0.8334, 0.7725, 0.8497, 0.7029, 0.8496, 0.7137, 0.842, 0.7135, 0.8426, 0.7029, 0.8618, 0.7029, 0.8619, 0.7137, 0.8496, 0.7137, 0.8497, 0.7029, 0.867, 0.7708, 0.8677, 0.7815, 0.8533, 0.7814, 0.8529, 0.7707, 0.866, 0.7597, 0.867, 0.7708, 0.8529, 0.7707, 0.8522, 0.7607, 0.8626, 0.7233, 0.8633, 0.7321, 0.8507, 0.7323, 0.8501, 0.7232, 0.8646, 0.7459, 0.866, 0.7597, 0.8522, 0.7607, 0.8515, 0.7467, 0.8633, 0.7321, 0.8646, 0.7459, 0.8515, 0.7467, 0.8507, 0.7323, 0.8677, 0.7815, 0.8678, 0.7953, 0.8536, 0.7953, 0.8533, 0.7814, 0.8619, 0.7137, 0.8626, 0.7233, 0.8501, 0.7232, 0.8496, 0.7137, 0.8759, 0.714, 0.8771, 0.7228, 0.8626, 0.7233, 0.8619, 0.7137, 0.8817, 0.7816, 0.8809, 0.7965, 0.8678, 0.7953, 0.8677, 0.7815, 0.878, 0.7315, 0.8786, 0.7447, 0.8646, 0.7459, 0.8633, 0.7321, 0.8786, 0.7447, 0.8797, 0.7585, 0.866, 0.7597, 0.8646, 0.7459, 0.8771, 0.7228, 0.878, 0.7315, 0.8633, 0.7321, 0.8626, 0.7233, 0.8797, 0.7585, 0.8814, 0.7701, 0.867, 0.7708, 0.866, 0.7597, 0.8814, 0.7701, 0.8817, 0.7816, 0.8677, 0.7815, 0.867, 0.7708, 0.8747, 0.7029, 0.8759, 0.714, 0.8619, 0.7137, 0.8618, 0.7029, 0.5877, 0.2458, 0.5797, 0.2704, 0.5768, 0.265, 0.5873, 0.2305, 0.5797, 0.2704, 0.572, 0.2919, 0.5652, 0.293, 0.5768, 0.265, 0.572, 0.2919, 0.5672, 0.3065, 0.5581, 0.3082, 0.5652, 0.293, 0.6067, 0.176, 0.6037, 0.2021, 0.5888, 0.1909, 0.5896, 0.176, 0.5636, 0.3204, 0.5646, 0.3349, 0.5523, 0.3372, 0.5524, 0.3226, 0.5672, 0.3065, 0.5636, 0.3204, 0.5524, 0.3226, 0.5581, 0.3082, 0.6037, 0.2021, 0.5964, 0.2251, 0.5883, 0.2073, 0.5888, 0.1909, 0.5771, 0.2055, 0.5781, 0.1899, 0.5888, 0.1909, 0.5883, 0.2073, 0.5416, 0.3254, 0.5472, 0.3094, 0.5581, 0.3082, 0.5524, 0.3226, 0.542, 0.3404, 0.5416, 0.3254, 0.5524, 0.3226, 0.5523, 0.3372, 0.5781, 0.1899, 0.5781, 0.176, 0.5896, 0.176, 0.5888, 0.1909, 0.5472, 0.3094, 0.5556, 0.293, 0.5652, 0.293, 0.5581, 0.3082, 0.5556, 0.293, 0.5685, 0.261, 0.5768, 0.265, 0.5652, 0.293, 0.5685, 0.261, 0.5765, 0.2277, 0.5873, 0.2305, 0.5768, 0.265, 0.5765, 0.2277, 0.5771, 0.2055, 0.5883, 0.2073, 0.5873, 0.2305, 0.5964, 0.2251, 0.5877, 0.2458, 0.5873, 0.2305, 0.5883, 0.2073, 0.757, 0.4113, 0.7425, 0.4119, 0.7398, 0.3533, 0.7493, 0.3535, 0.7166, 0.4125, 0.7021, 0.4128, 0.7068, 0.3548, 0.7164, 0.3519, 0.7857, 0.4092, 0.7729, 0.4108, 0.7594, 0.3536, 0.768, 0.3519, 0.7729, 0.4108, 0.757, 0.4113, 0.7493, 0.3535, 0.7594, 0.3536, 0.7428, 0.4745, 0.7437, 0.4532, 0.7502, 0.4634, 0.7507, 0.4738, 0.7307, 0.4946, 0.7163, 0.4945, 0.7168, 0.4751, 0.7302, 0.4751, 0.7842, 0.4511, 0.7839, 0.4723, 0.7746, 0.4723, 0.7716, 0.4524, 0.7163, 0.4945, 0.7002, 0.4935, 0.7019, 0.4747, 0.7168, 0.4751, 0.2112, 0.9124, 0.2065, 0.9182, 0.1801, 0.9083, 0.1863, 0.8994, 0.2065, 0.9182, 0.2015, 0.9259, 0.1772, 0.9157, 0.1801, 0.9083, 0.9128, 0.8157, 0.9175, 0.8218, 0.8934, 0.8341, 0.8871, 0.8252, 0.7301, 0.4126, 0.7166, 0.4125, 0.7164, 0.3519, 0.7308, 0.3533, 0.6863, 0.4127, 0.6723, 0.4113, 0.6832, 0.3527, 0.6969, 0.3538, 0.7425, 0.4119, 0.7301, 0.4126, 0.7308, 0.3533, 0.7398, 0.3533, 0.7021, 0.4128, 0.6863, 0.4127, 0.6969, 0.3538, 0.7068, 0.3548, 0.7323, 0.6024, 0.7527, 0.6035, 0.7529, 0.6076, 0.7324, 0.6061, 0.3788, 0.1479, 0.3961, 0.1448, 0.3996, 0.1666, 0.3806, 0.1683, 0.7782, 0.5927, 0.7524, 0.5988, 0.7517, 0.5838, 0.7757, 0.5798, 0.6829, 0.616, 0.654, 0.6162, 0.6552, 0.6124, 0.6838, 0.6101, 0.7533, 0.6166, 0.7326, 0.614, 0.7324, 0.6074, 0.7529, 0.6092, 0.2748, 0.2381, 0.2617, 0.204, 0.2754, 0.1941, 0.2903, 0.2287, 0.6442, 0.5871, 0.6598, 0.5979, 0.6568, 0.6075, 0.6405, 0.5957, 0.7122, 0.5841, 0.6882, 0.5808, 0.6938, 0.5327, 0.7142, 0.5348, 0.6662, 0.5775, 0.6512, 0.5708, 0.6614, 0.5261, 0.6749, 0.5301, 0.7319, 0.5846, 0.7122, 0.5841, 0.7142, 0.5348, 0.7313, 0.5354, 0.7978, 0.5756, 0.7757, 0.5798, 0.7689, 0.5317, 0.7878, 0.5285, 0.7757, 0.5798, 0.7517, 0.5838, 0.7484, 0.5343, 0.7689, 0.5317, 0.7517, 0.5838, 0.7319, 0.5846, 0.7313, 0.5354, 0.7484, 0.5343, 0.6882, 0.5808, 0.6662, 0.5775, 0.6749, 0.5301, 0.6938, 0.5327, 0.1644, 0.8673, 0.1588, 0.8759, 0.1426, 0.8647, 0.1451, 0.8596, 0.8604, 0.831, 0.8554, 0.8351, 0.8385, 0.8178, 0.8433, 0.8153, 0.8844, 0.818, 0.8871, 0.8252, 0.8604, 0.831, 0.8612, 0.8243, 0.9058, 0.8498, 0.9243, 0.8322, 0.9245, 0.8523, 0.9174, 0.8659, 0.9096, 0.8074, 0.9128, 0.8157, 0.8871, 0.8252, 0.8844, 0.818, 0.9175, 0.8218, 0.9243, 0.8322, 0.9058, 0.8498, 0.8934, 0.8341, 0.2181, 0.903, 0.2112, 0.9124, 0.1863, 0.8994, 0.1993, 0.8834, 0.7019, 0.4747, 0.6877, 0.4741, 0.6881, 0.453, 0.7026, 0.4531, 0.7428, 0.4745, 0.7302, 0.4751, 0.7302, 0.4527, 0.7437, 0.4532, 0.8125, 0.5689, 0.7978, 0.5756, 0.7878, 0.5285, 0.8009, 0.5243, 0.7302, 0.4751, 0.7168, 0.4751, 0.717, 0.4529, 0.7302, 0.4527, 0.7576, 0.4499, 0.7716, 0.4524, 0.7663, 0.4626, 0.7583, 0.4629, 0.6849, 0.4919, 0.6738, 0.4901, 0.6771, 0.4739, 0.6877, 0.4741, 0.7168, 0.4751, 0.7019, 0.4747, 0.7026, 0.4531, 0.717, 0.4529, 0.7437, 0.4532, 0.7576, 0.4499, 0.7583, 0.4629, 0.7502, 0.4634, 0.8871, 0.8252, 0.8934, 0.8341, 0.8713, 0.8449, 0.8554, 0.8351, 0.8604, 0.831, 0.8612, 0.8243, 0.8604, 0.831, 0.8433, 0.8153, 0.8471, 0.8124, 0.1316, 0.9158, 0.1363, 0.918, 0.1327, 0.931, 0.1286, 0.9319, 0.1993, 0.8834, 0.1863, 0.8994, 0.1641, 0.8884, 0.1588, 0.8759, 0.1644, 0.8673, 0.1783, 0.8685, 0.8934, 0.8341, 0.9058, 0.8498, 0.8855, 0.8648, 0.8716, 0.8661, 0.8659, 0.8576, 0.8713, 0.8449, 0.2181, 0.903, 0.1993, 0.8834, 0.2062, 0.8717, 0.2162, 0.889, 0.1801, 0.9083, 0.1772, 0.9157, 0.1542, 0.9087, 0.1531, 0.9018, 0.1479, 0.898, 0.1531, 0.9018, 0.1363, 0.918, 0.1316, 0.9158, 0.1451, 0.8596, 0.1426, 0.8647, 0.1294, 0.8573, 0.1315, 0.854, 0.1363, 0.918, 0.1404, 0.9208, 0.1351, 0.9333, 0.1327, 0.931, 0.1327, 0.931, 0.1351, 0.9333, 0.1287, 0.9357, 0.1286, 0.9319, 0.8918, 0.9183, 0.8877, 0.9038, 0.8925, 0.9035, 0.895, 0.9172, 0.1993, 0.8834, 0.1783, 0.8685, 0.1793, 0.8534, 0.1881, 0.8519, 0.2062, 0.8717, 0.8878, 0.8816, 0.8855, 0.8648, 0.9058, 0.8498, 0.9174, 0.8659, 0.8955, 0.8816, 0.2261, 0.901, 0.2181, 0.903, 0.2162, 0.889, 0.2234, 0.8884, 0.1531, 0.9018, 0.1542, 0.9087, 0.1404, 0.9208, 0.1363, 0.918, 0.8923, 0.9208, 0.8918, 0.9183, 0.895, 0.9172, 0.897, 0.9191, 0.1294, 0.8573, 0.1256, 0.8558, 0.128, 0.8516, 0.1315, 0.854, 0.1848, 0.8154, 0.1855, 0.8125, 0.1901, 0.8146, 0.1879, 0.8165, 0.8415, 0.8, 0.8392, 0.8024, 0.8351, 0.8016, 0.8352, 0.7978, 0.8471, 0.8124, 0.8433, 0.8153, 0.8392, 0.8024, 0.8415, 0.8, 0.8433, 0.8153, 0.8385, 0.8178, 0.8351, 0.8016, 0.8392, 0.8024, 0.1802, 0.8298, 0.1848, 0.8154, 0.1879, 0.8165, 0.1853, 0.83, 0.8877, 0.9038, 0.8878, 0.8816, 0.8955, 0.8816, 0.8925, 0.9035, 0.8659, 0.8576, 0.8716, 0.8661, 0.8521, 0.8739, 0.8496, 0.8689, 0.1793, 0.8534, 0.1802, 0.8298, 0.1853, 0.83, 0.1881, 0.8519, 0.9243, 0.8322, 0.9336, 0.8324, 0.9306, 0.8464, 0.9245, 0.8523, 0.8496, 0.8689, 0.8521, 0.8739, 0.8387, 0.8799, 0.8364, 0.876, 0.9436, 0.8796, 0.9461, 0.876, 0.9501, 0.8812, 0.9472, 0.8813, 0.1926, 0.8491, 0.1881, 0.8519, 0.1853, 0.83, 0.1887, 0.83, 0.8925, 0.9035, 0.8957, 0.9036, 0.8969, 0.9156, 0.895, 0.9172, 0.9171, 0.8741, 0.9174, 0.8659, 0.9303, 0.8786, 0.9291, 0.8821, 0.2209, 0.8571, 0.2191, 0.8542, 0.2327, 0.8463, 0.2318, 0.8512, 0.8955, 0.8816, 0.8995, 0.8845, 0.8957, 0.9036, 0.8925, 0.9035, 0.1904, 0.8278, 0.1887, 0.83, 0.1899, 0.8182, 0.1909, 0.8172, 0.2415, 0.8537, 0.2359, 0.854, 0.2355, 0.8503, 0.2406, 0.849, 0.9472, 0.8813, 0.9501, 0.8812, 0.9505, 0.8866, 0.9473, 0.8835, 0.9431, 0.8837, 0.9436, 0.8796, 0.9472, 0.8813, 0.9473, 0.8835, 0.2325, 0.8564, 0.2318, 0.8512, 0.2355, 0.8503, 0.2359, 0.854, 0.9427, 0.8882, 0.9291, 0.8821, 0.9303, 0.8786, 0.9431, 0.8837, 0.2369, 0.8585, 0.2325, 0.8564, 0.2359, 0.854, 0.2415, 0.8537, 0.8878, 0.8816, 0.8877, 0.9038, 0.8843, 0.9047, 0.8827, 0.8816, 0.8659, 0.8576, 0.8496, 0.8689, 0.8472, 0.8657, 0.8615, 0.8538, 0.1641, 0.8884, 0.1479, 0.898, 0.1448, 0.8946, 0.1579, 0.8869, 0.8918, 0.9183, 0.8923, 0.9208, 0.8892, 0.919, 0.89, 0.9184, 0.8521, 0.8739, 0.8716, 0.8661, 0.8732, 0.8714, 0.8531, 0.8777, 0.8385, 0.8178, 0.8554, 0.8351, 0.8519, 0.8387, 0.835, 0.8189, 0.8351, 0.8016, 0.8385, 0.8178, 0.835, 0.8189, 0.8333, 0.8023, 0.8352, 0.7978, 0.8351, 0.8016, 0.8333, 0.8023, 0.8322, 0.801, 0.8716, 0.8661, 0.8855, 0.8648, 0.8811, 0.8707, 0.8732, 0.8714, 0.8364, 0.876, 0.8322, 0.8776, 0.834, 0.8739, 0.8356, 0.874, 0.8496, 0.8689, 0.8364, 0.876, 0.8356, 0.874, 0.8472, 0.8657, 0.1315, 0.854, 0.128, 0.8516, 0.1325, 0.8509, 0.1328, 0.8521, 0.8855, 0.8648, 0.8878, 0.8816, 0.8827, 0.8816, 0.8811, 0.8707, 0.1855, 0.8125, 0.1848, 0.8154, 0.1828, 0.815, 0.1821, 0.8143, 0.8554, 0.8351, 0.8713, 0.8449, 0.864, 0.8467, 0.8519, 0.8387, 0.1848, 0.8154, 0.1802, 0.8298, 0.1767, 0.8288, 0.1828, 0.815, 0.1863, 0.8994, 0.1801, 0.9083, 0.1531, 0.9018, 0.1479, 0.898, 0.1641, 0.8884, 0.3912, 0.6611, 0.3822, 0.6622, 0.3849, 0.6543, 0.3854, 0.5859, 0.3932, 0.5855, 0.3883, 0.5931, 0.3844, 0.7079, 0.3936, 0.708, 0.3881, 0.7155, 0.3914, 0.5384, 0.3836, 0.5388, 0.3857, 0.5314, 0.3805, 0.5595, 0.3836, 0.5388, 0.3914, 0.5384, 0.3953, 0.5588, 0.3805, 0.6823, 0.3822, 0.6622, 0.3912, 0.6611, 0.3939, 0.6814, 0.394, 0.6874, 0.3936, 0.708, 0.3844, 0.7079, 0.3805, 0.6882, 0.3953, 0.5647, 0.3932, 0.5855, 0.3854, 0.5859, 0.3805, 0.5655, 0.8348, 0.8818, 0.8387, 0.8799, 0.8399, 0.8815, 0.8395, 0.8827, 0.1802, 0.8298, 0.1793, 0.8534, 0.1752, 0.8523, 0.1767, 0.8288, 0.1294, 0.8573, 0.1426, 0.8647, 0.1402, 0.868, 0.1287, 0.8595, 0.1588, 0.8759, 0.1641, 0.8884, 0.1579, 0.8869, 0.1549, 0.8798, 0.1644, 0.8673, 0.1451, 0.8596, 0.1462, 0.8556, 0.1663, 0.8624, 0.1426, 0.8647, 0.1588, 0.8759, 0.1549, 0.8798, 0.1402, 0.868, 0.1316, 0.9158, 0.1286, 0.9319, 0.1267, 0.9313, 0.1279, 0.9147, 0.1783, 0.8685, 0.1644, 0.8673, 0.1663, 0.8624, 0.1745, 0.8636, 0.1479, 0.898, 0.1316, 0.9158, 0.1279, 0.9147, 0.1448, 0.8946, 0.8387, 0.8799, 0.8521, 0.8739, 0.8531, 0.8777, 0.8399, 0.8815, 0.1256, 0.8558, 0.1294, 0.8573, 0.1287, 0.8595, 0.1271, 0.8596, 0.8877, 0.9038, 0.8918, 0.9183, 0.89, 0.9184, 0.8843, 0.9047, 0.1793, 0.8534, 0.1783, 0.8685, 0.1745, 0.8636, 0.1752, 0.8523, 0.1451, 0.8596, 0.1315, 0.854, 0.1328, 0.8521, 0.1462, 0.8556, 0.8713, 0.8449, 0.8659, 0.8576, 0.8615, 0.8538, 0.864, 0.8467, 0.1286, 0.9319, 0.1287, 0.9357, 0.1256, 0.9326, 0.1267, 0.9313, 0.1828, 0.815, 0.1767, 0.8288, 0.1768, 0.8255, 0.1821, 0.8143, 0.3805, 0.5595, 0.3953, 0.5588, 0.3952, 0.5618, 0.3807, 0.5625, 0.1462, 0.8556, 0.1328, 0.8521, 0.1325, 0.8509, 0.1439, 0.8535, 0.8472, 0.8657, 0.8356, 0.874, 0.834, 0.8739, 0.8443, 0.866, 0.8508, 0.8797, 0.8395, 0.8827, 0.8399, 0.8815, 0.8531, 0.8777, 0.8892, 0.919, 0.8843, 0.908, 0.8843, 0.9047, 0.89, 0.9184, 0.3807, 0.5625, 0.3952, 0.5618, 0.3953, 0.5647, 0.3805, 0.5655, 0.3805, 0.6823, 0.3939, 0.6814, 0.3937, 0.6844, 0.3807, 0.6852, 0.8333, 0.8023, 0.835, 0.8189, 0.8334, 0.8157, 0.8322, 0.801, 0.3807, 0.6852, 0.3937, 0.6844, 0.394, 0.6874, 0.3805, 0.6882, 0.1373, 0.8676, 0.1271, 0.8596, 0.1287, 0.8595, 0.1402, 0.868, 0.1256, 0.9326, 0.1263, 0.9179, 0.1279, 0.9147, 0.1267, 0.9313, 0.8322, 0.8776, 0.8364, 0.876, 0.8387, 0.8799, 0.8348, 0.8818, 0.2234, 0.8884, 0.2162, 0.889, 0.2247, 0.8657, 0.2308, 0.8662, 0.2068, 0.8617, 0.2062, 0.8717, 0.1881, 0.8519, 0.1926, 0.8491, 0.2162, 0.889, 0.2062, 0.8717, 0.2209, 0.8571, 0.2247, 0.8657, 0.9174, 0.8659, 0.9245, 0.8523, 0.9342, 0.8719, 0.9303, 0.8786, 0.9174, 0.8659, 0.9171, 0.8741, 0.8995, 0.8845, 0.8955, 0.8816, 0.9245, 0.8523, 0.9306, 0.8464, 0.939, 0.8687, 0.9342, 0.8719, 0.5714, 0.6964, 0.5745, 0.703, 0.5691, 0.7035, 0.5704, 0.6996, 0.5588, 0.7049, 0.565, 0.6996, 0.5691, 0.7035, 0.5663, 0.711, 0.5597, 0.7202, 0.5588, 0.7049, 0.5663, 0.711, 0.5623, 0.7217, 0.5582, 0.7375, 0.5554, 0.7418, 0.5565, 0.7383, 0.5586, 0.7327, 0.5745, 0.703, 0.5759, 0.7111, 0.5663, 0.711, 0.5691, 0.7035, 0.2062, 0.8717, 0.2068, 0.8617, 0.2191, 0.8542, 0.2209, 0.8571, 0.565, 0.7219, 0.5582, 0.7375, 0.5586, 0.7327, 0.5623, 0.7217, 0.5759, 0.7111, 0.565, 0.7219, 0.5623, 0.7217, 0.5663, 0.711, 0.5559, 0.7367, 0.5597, 0.7202, 0.5623, 0.7217, 0.5586, 0.7327, 0.565, 0.6996, 0.5714, 0.6964, 0.5704, 0.6996, 0.5691, 0.7035, 0.2308, 0.8662, 0.2247, 0.8657, 0.2325, 0.8564, 0.2369, 0.8585, 0.2247, 0.8657, 0.2209, 0.8571, 0.2318, 0.8512, 0.2325, 0.8564, 0.9303, 0.8786, 0.9342, 0.8719, 0.9436, 0.8796, 0.9431, 0.8837, 0.9342, 0.8719, 0.939, 0.8687, 0.9461, 0.876, 0.9436, 0.8796, 0.2318, 0.8512, 0.2327, 0.8463, 0.2406, 0.849, 0.2355, 0.8503, 0.9431, 0.8837, 0.9473, 0.8835, 0.9505, 0.8866, 0.9427, 0.8882, 0.1909, 0.8172, 0.1899, 0.8182, 0.1879, 0.8165, 0.1901, 0.8146, 0.1879, 0.8165, 0.1899, 0.8182, 0.1887, 0.83, 0.1853, 0.83, 0.8978, 0.9166, 0.8969, 0.9156, 0.8957, 0.9036, 0.8973, 0.9059, 0.895, 0.9172, 0.8969, 0.9156, 0.8978, 0.9166, 0.897, 0.9191, 0.5554, 0.7418, 0.5559, 0.7367, 0.5586, 0.7327, 0.5565, 0.7383, 0.5548, 0.7436, 0.5535, 0.7407, 0.5559, 0.7367, 0.5554, 0.7418, 0.5621, 0.6961, 0.572, 0.6947, 0.5714, 0.6964, 0.565, 0.6996, 0.5535, 0.7407, 0.5558, 0.7191, 0.5597, 0.7202, 0.5559, 0.7367, 0.5833, 0.71, 0.5686, 0.7233, 0.565, 0.7219, 0.5759, 0.7111, 0.5686, 0.7233, 0.5578, 0.7421, 0.5582, 0.7375, 0.565, 0.7219, 0.5789, 0.7017, 0.5833, 0.71, 0.5759, 0.7111, 0.5745, 0.703, 0.5578, 0.7421, 0.5548, 0.7436, 0.5554, 0.7418, 0.5582, 0.7375, 0.5558, 0.7191, 0.5535, 0.6992, 0.5588, 0.7049, 0.5597, 0.7202, 0.5535, 0.6992, 0.5621, 0.6961, 0.565, 0.6996, 0.5588, 0.7049, 0.572, 0.6947, 0.5789, 0.7017, 0.5745, 0.703, 0.5714, 0.6964, 0.2531, 0.168, 0.246, 0.1283, 0.2644, 0.1318, 0.2691, 0.1677, 0.7301, 0.4326, 0.7168, 0.4327, 0.7166, 0.4125, 0.7301, 0.4126, 0.6872, 0.4328, 0.6731, 0.4321, 0.6723, 0.4113, 0.6863, 0.4127, 0.7168, 0.4327, 0.7024, 0.4329, 0.7021, 0.4128, 0.7166, 0.4125, 0.7024, 0.4329, 0.6872, 0.4328, 0.6863, 0.4127, 0.7021, 0.4128, 0.7722, 0.4316, 0.7573, 0.4306, 0.757, 0.4113, 0.7729, 0.4108, 0.7722, 0.4316, 0.7729, 0.4108, 0.7857, 0.4092, 0.785, 0.4302, 0.7573, 0.4306, 0.7431, 0.4326, 0.7425, 0.4119, 0.757, 0.4113, 0.7431, 0.4326, 0.7301, 0.4326, 0.7301, 0.4126, 0.7425, 0.4119, 0.6749, 0.5301, 0.6614, 0.5261, 0.6738, 0.4901, 0.6849, 0.4919, 0.7142, 0.5348, 0.6938, 0.5327, 0.7002, 0.4935, 0.7163, 0.4945, 0.7313, 0.5354, 0.7142, 0.5348, 0.7163, 0.4945, 0.7307, 0.4946, 0.7878, 0.5285, 0.7689, 0.5317, 0.7616, 0.4933, 0.776, 0.4891, 0.8009, 0.5243, 0.7878, 0.5285, 0.776, 0.4891, 0.7877, 0.4885, 0.7689, 0.5317, 0.7484, 0.5343, 0.7456, 0.4926, 0.7616, 0.4933, 0.7484, 0.5343, 0.7313, 0.5354, 0.7307, 0.4946, 0.7456, 0.4926, 0.6938, 0.5327, 0.6749, 0.5301, 0.6849, 0.4919, 0.7002, 0.4935, 0.7599, 0.4814, 0.7512, 0.4821, 0.7507, 0.4738, 0.7591, 0.4731, 0.7683, 0.4805, 0.7599, 0.4814, 0.7591, 0.4731, 0.7672, 0.4725, 0.7672, 0.4725, 0.7591, 0.4731, 0.7583, 0.4629, 0.7663, 0.4626, 0.7591, 0.4731, 0.7507, 0.4738, 0.7502, 0.4634, 0.7583, 0.4629, 0.7746, 0.4723, 0.776, 0.4891, 0.7683, 0.4805, 0.7672, 0.4725, 0.7716, 0.4524, 0.7746, 0.4723, 0.7672, 0.4725, 0.7663, 0.4626, 0.776, 0.4891, 0.7616, 0.4933, 0.7599, 0.4814, 0.7683, 0.4805, 0.7456, 0.4926, 0.7428, 0.4745, 0.7507, 0.4738, 0.7512, 0.4821, 0.6639, 0.5848, 0.6496, 0.5744, 0.6512, 0.5708, 0.6662, 0.5775, 0.7322, 0.5982, 0.7123, 0.599, 0.7122, 0.5841, 0.7319, 0.5846, 0.8005, 0.5827, 0.7782, 0.5927, 0.7757, 0.5798, 0.7978, 0.5756, 0.6598, 0.5979, 0.6851, 0.6015, 0.6842, 0.6075, 0.6568, 0.6075, 0.7123, 0.6036, 0.7323, 0.6024, 0.7324, 0.6061, 0.7123, 0.6077, 0.7123, 0.599, 0.6862, 0.5938, 0.6882, 0.5808, 0.7122, 0.5841, 0.8144, 0.5725, 0.8005, 0.5827, 0.7978, 0.5756, 0.8125, 0.5689, 0.6862, 0.5938, 0.6639, 0.5848, 0.6662, 0.5775, 0.6882, 0.5808, 0.7677, 0.01188, 0.7428, 0.01862, 0.7428, 0.01862, 0.7677, 0.01188, 0.2525, 0.3414, 0.2834, 0.3282, 0.2834, 0.3282, 0.2525, 0.3414, 0.3361, 0.2881, 0.3532, 0.2658, 0.3532, 0.2658, 0.3361, 0.2881, 0.7428, 0.01862, 0.7119, 0.02088, 0.7119, 0.02088, 0.7428, 0.01862, 0.3193, 0.3055, 0.3361, 0.2881, 0.3361, 0.2881, 0.3193, 0.3055, 0.2834, 0.3282, 0.3012, 0.3183, 0.3012, 0.3183, 0.2834, 0.3282, 0.7876, 0.007627, 0.7677, 0.01188, 0.7677, 0.01188, 0.7876, 0.007627, 0.3012, 0.3183, 0.3193, 0.3055, 0.3193, 0.3055, 0.3012, 0.3183, 0.3012, 0.3183, 0.3193, 0.3055, 0.3193, 0.3055, 0.3012, 0.3183, 0.7876, 0.007627, 0.7677, 0.01188, 0.7677, 0.01188, 0.7876, 0.007627, 0.2834, 0.3282, 0.3012, 0.3183, 0.3012, 0.3183, 0.2834, 0.3282, 0.3193, 0.3055, 0.3361, 0.2881, 0.3361, 0.2881, 0.3193, 0.3055, 0.7428, 0.01862, 0.7119, 0.02088, 0.7119, 0.02088, 0.7428, 0.01862, 0.3361, 0.2881, 0.3532, 0.2658, 0.3532, 0.2658, 0.3361, 0.2881, 0.2525, 0.3414, 0.2834, 0.3282, 0.2834, 0.3282, 0.2525, 0.3414, 0.7677, 0.01188, 0.7428, 0.01862, 0.7428, 0.01862, 0.7677, 0.01188, 0.3012, 0.3183, 0.3193, 0.3055, 0.3193, 0.3055, 0.3012, 0.3183, 0.7876, 0.007627, 0.7677, 0.01188, 0.7677, 0.01188, 0.7876, 0.007627, 0.2834, 0.3282, 0.3012, 0.3183, 0.3012, 0.3183, 0.2834, 0.3282, 0.3193, 0.3055, 0.3361, 0.2881, 0.3361, 0.2881, 0.3193, 0.3055, 0.7428, 0.01862, 0.7119, 0.02088, 0.7119, 0.02088, 0.7428, 0.01862, 0.3361, 0.2881, 0.3532, 0.2658, 0.3532, 0.2658, 0.3361, 0.2881, 0.2525, 0.3414, 0.2834, 0.3282, 0.2834, 0.3282, 0.2525, 0.3414, 0.7677, 0.01188, 0.7428, 0.01862, 0.7428, 0.01862, 0.7677, 0.01188, 0.3012, 0.3183, 0.3193, 0.3055, 0.3193, 0.3055, 0.3012, 0.3183, 0.7876, 0.007627, 0.7677, 0.01188, 0.7677, 0.01188, 0.7876, 0.007627, 0.2834, 0.3282, 0.3012, 0.3183, 0.3012, 0.3183, 0.2834, 0.3282, 0.3193, 0.3055, 0.3361, 0.2881, 0.3361, 0.2881, 0.3193, 0.3055, 0.7428, 0.01862, 0.7119, 0.02088, 0.7119, 0.02088, 0.7428, 0.01862, 0.3361, 0.2881, 0.3532, 0.2658, 0.3532, 0.2658, 0.3361, 0.2881, 0.2525, 0.3414, 0.2834, 0.3282, 0.2834, 0.3282, 0.2525, 0.3414, 0.7677, 0.01188, 0.7428, 0.01862, 0.7428, 0.01862, 0.7677, 0.01188, 0.3361, 0.2881, 0.3532, 0.2658, 0.3532, 0.2658, 0.3361, 0.2881, 0.3193, 0.3055, 0.3361, 0.2881, 0.3361, 0.2881, 0.3193, 0.3055, 0.7428, 0.01862, 0.7119, 0.02088, 0.7119, 0.02088, 0.7428, 0.01862, 0.7677, 0.01188, 0.7428, 0.01862, 0.7428, 0.01862, 0.7677, 0.01188, 0.3012, 0.3183, 0.3193, 0.3055, 0.3193, 0.3055, 0.3012, 0.3183, 0.2834, 0.3282, 0.3012, 0.3183, 0.3012, 0.3183, 0.2834, 0.3282, 0.2525, 0.3414, 0.2834, 0.3282, 0.2834, 0.3282, 0.2525, 0.3414, 0.7876, 0.007627, 0.7677, 0.01188, 0.7677, 0.01188, 0.7876, 0.007627, 0.654, 0.6162, 0.637, 0.6039, 0.6376, 0.6023, 0.6552, 0.6124, 0.7326, 0.614, 0.7124, 0.6166, 0.7123, 0.6093, 0.7324, 0.6074, 0.8121, 0.613, 0.7824, 0.6148, 0.7813, 0.6089, 0.8106, 0.6091, 0.7527, 0.6035, 0.7796, 0.6003, 0.7808, 0.6063, 0.7529, 0.6076, 0.7124, 0.6166, 0.6829, 0.616, 0.6838, 0.6101, 0.7123, 0.6093, 0.83, 0.6008, 0.8121, 0.613, 0.8106, 0.6091, 0.8292, 0.5993, 0.6851, 0.6015, 0.7123, 0.6036, 0.7123, 0.6077, 0.6842, 0.6075, 0.7824, 0.6148, 0.7533, 0.6166, 0.7529, 0.6092, 0.7813, 0.6089, 0.3615, 0.151, 0.3788, 0.1479, 0.3806, 0.1683, 0.3615, 0.17, 0.246, 0.1283, 0.2439, 0.1074, 0.2637, 0.114, 0.2644, 0.1318, 0.2245, 0.1318, 0.2198, 0.1138, 0.2439, 0.1074, 0.246, 0.1283, 0.7535, 0.1899, 0.7553, 0.2063, 0.7119, 0.2062, 0.7119, 0.1894, 0.7759, 0.1905, 0.7788, 0.2079, 0.7553, 0.2063, 0.7535, 0.1899, 0.1667, 0.1566, 0.159, 0.1402, 0.1971, 0.1215, 0.203, 0.1381, 0.203, 0.1381, 0.1971, 0.1215, 0.2198, 0.1138, 0.2245, 0.1318, 0.8003, 0.1918, 0.8069, 0.2113, 0.7788, 0.2079, 0.7759, 0.1905, 0.6496, 0.5744, 0.6639, 0.5848, 0.6598, 0.5979, 0.6442, 0.5871, 0.8005, 0.5827, 0.8144, 0.5725, 0.8211, 0.5846, 0.8053, 0.5952, 0.6862, 0.5938, 0.7123, 0.599, 0.7123, 0.6036, 0.6851, 0.6015, 0.7123, 0.599, 0.7322, 0.5982, 0.7323, 0.6024, 0.7123, 0.6036, 0.7782, 0.5927, 0.8005, 0.5827, 0.8053, 0.5952, 0.7796, 0.6003, 0.7524, 0.5988, 0.7782, 0.5927, 0.7796, 0.6003, 0.7527, 0.6035, 0.7322, 0.5982, 0.7524, 0.5988, 0.7527, 0.6035, 0.7323, 0.6024, 0.6639, 0.5848, 0.6862, 0.5938, 0.6851, 0.6015, 0.6598, 0.5979, 0.8141, 0.6183, 0.7837, 0.6218, 0.7824, 0.6148, 0.8121, 0.613, 0.7537, 0.625, 0.7327, 0.6214, 0.7326, 0.614, 0.7533, 0.6166, 0.7837, 0.6218, 0.7537, 0.625, 0.7533, 0.6166, 0.7824, 0.6148, 0.6819, 0.6229, 0.6524, 0.6216, 0.654, 0.6162, 0.6829, 0.616, 0.7327, 0.6214, 0.7124, 0.6249, 0.7124, 0.6166, 0.7326, 0.614, 0.6524, 0.6216, 0.6352, 0.6081, 0.637, 0.6039, 0.654, 0.6162, 0.8322, 0.6048, 0.8141, 0.6183, 0.8121, 0.613, 0.83, 0.6008, 0.7124, 0.6249, 0.6819, 0.6229, 0.6829, 0.616, 0.7124, 0.6166, 0.6838, 0.6101, 0.6552, 0.6124, 0.6568, 0.6075, 0.6842, 0.6075, 0.7529, 0.6092, 0.7324, 0.6074, 0.7324, 0.6061, 0.7529, 0.6076, 0.7813, 0.6089, 0.7529, 0.6092, 0.7529, 0.6076, 0.7808, 0.6063, 0.8106, 0.6091, 0.7813, 0.6089, 0.7808, 0.6063, 0.8088, 0.6044, 0.7324, 0.6074, 0.7123, 0.6093, 0.7123, 0.6077, 0.7324, 0.6061, 0.7123, 0.6093, 0.6838, 0.6101, 0.6842, 0.6075, 0.7123, 0.6077, 0.8292, 0.5993, 0.8106, 0.6091, 0.8088, 0.6044, 0.8257, 0.5929, 0.6552, 0.6124, 0.6376, 0.6023, 0.6405, 0.5957, 0.6568, 0.6075, 0.7796, 0.6003, 0.8053, 0.5952, 0.8088, 0.6044, 0.7808, 0.6063, 0.7437, 0.4532, 0.7302, 0.4527, 0.7301, 0.4326, 0.7431, 0.4326, 0.7576, 0.4499, 0.7437, 0.4532, 0.7431, 0.4326, 0.7573, 0.4306, 0.7716, 0.4524, 0.7722, 0.4316, 0.785, 0.4302, 0.7842, 0.4511, 0.7716, 0.4524, 0.7576, 0.4499, 0.7573, 0.4306, 0.7722, 0.4316, 0.7026, 0.4531, 0.6881, 0.453, 0.6872, 0.4328, 0.7024, 0.4329, 0.717, 0.4529, 0.7026, 0.4531, 0.7024, 0.4329, 0.7168, 0.4327, 0.6881, 0.453, 0.6738, 0.4528, 0.6731, 0.4321, 0.6872, 0.4328, 0.7302, 0.4527, 0.717, 0.4529, 0.7168, 0.4327, 0.7301, 0.4326])
me_cube_002.materials.append(mat_teacher)
me_cube_002.materials.append(None)
me_cube_002.materials.append(mat_enkidu)
me_cube_002.use_mirror_x = True
me_cube_002.update()

# ---- objects
ob_teacher = bpy.data.objects.new('Teacher', me_cube_002)
ob_empty = bpy.data.objects.new('Empty', None)
ob_empty_001 = bpy.data.objects.new('Empty.001', None)

# ---- transforms, parenting, visibility, modifiers, constraints
ob_teacher.location = (0.0, 0.0, 0.0)
ob_teacher.delta_location = (0.0, 0.0, 11.05)
ob_teacher.use_mesh_mirror_x = True
_vg = ob_teacher.vertex_groups.new(name='root.x')
_vg = ob_teacher.vertex_groups.new(name='foot.l')
_vg = ob_teacher.vertex_groups.new(name='toes_01.l')
_vg = ob_teacher.vertex_groups.new(name='foot.r')
_vg = ob_teacher.vertex_groups.new(name='toes_01.r')
_vg = ob_teacher.vertex_groups.new(name='spine_01.x')
_vg = ob_teacher.vertex_groups.new(name='spine_02.x')
_vg = ob_teacher.vertex_groups.new(name='spine_03.x')
_vg = ob_teacher.vertex_groups.new(name='neck.x')
_vg = ob_teacher.vertex_groups.new(name='shoulder.r')
_vg = ob_teacher.vertex_groups.new(name='shoulder.l')
_vg = ob_teacher.vertex_groups.new(name='head.x')
_vg = ob_teacher.vertex_groups.new(name='leg_stretch.l')
_vg = ob_teacher.vertex_groups.new(name='leg_stretch.r')
_vg = ob_teacher.vertex_groups.new(name='thigh_stretch.l')
_vg = ob_teacher.vertex_groups.new(name='thigh_stretch.r')
_vg = ob_teacher.vertex_groups.new(name='arm_stretch.l')
_vg = ob_teacher.vertex_groups.new(name='arm_stretch.r')
_vg = ob_teacher.vertex_groups.new(name='forearm_stretch.l')
_vg = ob_teacher.vertex_groups.new(name='forearm_stretch.r')
_vg = ob_teacher.vertex_groups.new(name='hand.l')
_vg = ob_teacher.vertex_groups.new(name='c_pinky1_base.l')
_vg = ob_teacher.vertex_groups.new(name='pinky1.l')
_vg = ob_teacher.vertex_groups.new(name='c_pinky2.l')
_vg = ob_teacher.vertex_groups.new(name='c_pinky3.l')
_vg = ob_teacher.vertex_groups.new(name='c_ring1_base.l')
_vg = ob_teacher.vertex_groups.new(name='ring1.l')
_vg = ob_teacher.vertex_groups.new(name='c_ring2.l')
_vg = ob_teacher.vertex_groups.new(name='c_ring3.l')
_vg = ob_teacher.vertex_groups.new(name='c_middle1_base.l')
_vg = ob_teacher.vertex_groups.new(name='middle1.l')
_vg = ob_teacher.vertex_groups.new(name='c_middle2.l')
_vg = ob_teacher.vertex_groups.new(name='c_middle3.l')
_vg = ob_teacher.vertex_groups.new(name='c_index1_base.l')
_vg = ob_teacher.vertex_groups.new(name='index1.l')
_vg = ob_teacher.vertex_groups.new(name='c_index2.l')
_vg = ob_teacher.vertex_groups.new(name='c_index3.l')
_vg = ob_teacher.vertex_groups.new(name='thumb1.l')
_vg = ob_teacher.vertex_groups.new(name='c_thumb2.l')
_vg = ob_teacher.vertex_groups.new(name='c_thumb3.l')
_vg = ob_teacher.vertex_groups.new(name='hand.r')
_vg = ob_teacher.vertex_groups.new(name='c_pinky1_base.r')
_vg = ob_teacher.vertex_groups.new(name='pinky1.r')
_vg = ob_teacher.vertex_groups.new(name='c_pinky2.r')
_vg = ob_teacher.vertex_groups.new(name='c_pinky3.r')
_vg = ob_teacher.vertex_groups.new(name='c_ring1_base.r')
_vg = ob_teacher.vertex_groups.new(name='ring1.r')
_vg = ob_teacher.vertex_groups.new(name='c_ring2.r')
_vg = ob_teacher.vertex_groups.new(name='c_ring3.r')
_vg = ob_teacher.vertex_groups.new(name='c_middle1_base.r')
_vg = ob_teacher.vertex_groups.new(name='middle1.r')
_vg = ob_teacher.vertex_groups.new(name='c_middle2.r')
_vg = ob_teacher.vertex_groups.new(name='c_middle3.r')
_vg = ob_teacher.vertex_groups.new(name='c_index1_base.r')
_vg = ob_teacher.vertex_groups.new(name='index1.r')
_vg = ob_teacher.vertex_groups.new(name='c_index2.r')
_vg = ob_teacher.vertex_groups.new(name='c_index3.r')
_vg = ob_teacher.vertex_groups.new(name='thumb1.r')
_vg = ob_teacher.vertex_groups.new(name='c_thumb2.r')
_vg = ob_teacher.vertex_groups.new(name='c_thumb3.r')
_vg = ob_teacher.vertex_groups.new(name='leg_twist.l')
_vg = ob_teacher.vertex_groups.new(name='leg_twist.r')
_vg = ob_teacher.vertex_groups.new(name='thigh_twist.l')
_vg = ob_teacher.vertex_groups.new(name='thigh_twist.r')
_vg = ob_teacher.vertex_groups.new(name='c_arm_twist_offset.l')
_vg = ob_teacher.vertex_groups.new(name='c_arm_twist_offset.r')
_vg = ob_teacher.vertex_groups.new(name='forearm_twist.l')
_vg = ob_teacher.vertex_groups.new(name='forearm_twist.r')
ob_empty.location = (-20.63, -8.425, 9.699)
ob_empty.rotation_euler = (1.571, -0.0, 1.571)
ob_empty.scale = (-8.5, 8.5, 8.5)
ob_empty.empty_display_type = 'IMAGE'
ob_empty.empty_display_size = 5.0
ob_empty_001.location = (0.6082, 18.68, 9.699)
ob_empty_001.rotation_euler = (1.571, -0.0, 0.0)
ob_empty_001.scale = (8.5, 8.5, 8.5)
ob_empty_001.empty_display_type = 'IMAGE'
ob_empty_001.empty_display_size = 5.0

# ---- collection membership
scene.collection.objects.link(ob_teacher)
col_reference.objects.link(ob_empty)
col_reference.objects.link(ob_empty_001)

# ---- scene / render settings (as saved in the file)
scene.frame_start = 1; scene.frame_end = 250; scene.frame_set(330)
scene.render.engine = 'BLENDER_EEVEE_NEXT'
bpy.context.view_layer.update()

# ---- added for rendering (the .blend has no active camera and no usable light): camera, sun
cam_auto = bpy.data.cameras.new('AutoCamera')
cam_auto.lens = 50.0
cam_auto.sensor_width = 36.0
cam_auto.clip_end = 1000.0
ob_auto_camera = bpy.data.objects.new('AutoCamera', cam_auto)
scene.collection.objects.link(ob_auto_camera)
ob_auto_camera.location = (15.6493, -16.2809, 20.9817)
ob_auto_camera.rotation_euler = (1.09748, -7.21219e-08, 0.694738)
scene.camera = ob_auto_camera
light_auto_sun = bpy.data.lights.new('AutoSun', 'SUN')
light_auto_sun.energy = 3.0
light_auto_sun.angle = 0.0523599
ob_auto_sun = bpy.data.objects.new('AutoSun', light_auto_sun)
scene.collection.objects.link(ob_auto_sun)
ob_auto_sun.rotation_euler = (0.872665, 0.174533, 0.523599)
bpy.context.view_layer.update()

